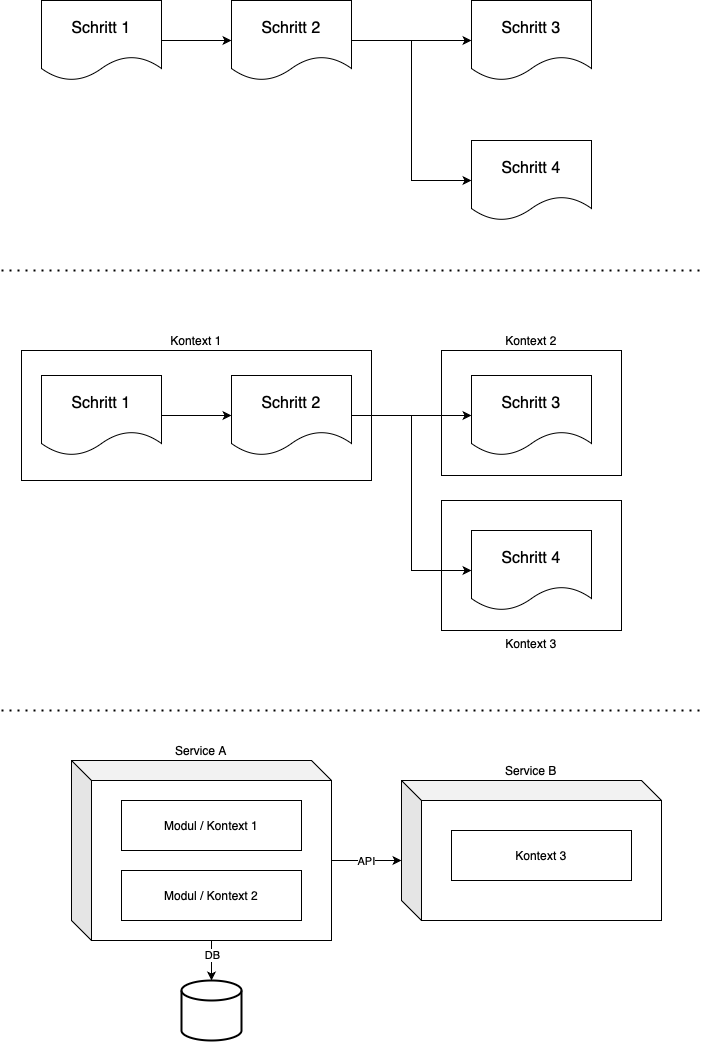

The diagram above was exported from draw.io. Its source (the exported page's mxGraphModel, read from the mxfile embedded in the PNG):
<mxGraphModel dx="1169" dy="722" grid="1" gridSize="10" guides="1" tooltips="1" connect="1" arrows="1" fold="1" page="1" pageScale="1" pageWidth="827" pageHeight="1169" math="0" shadow="0">
  <root>
    <mxCell id="0" />
    <mxCell id="1" parent="0" />
    <mxCell id="73rr_FjuBhcJZTZMzzjQ-15" value="Kontext 3" style="rounded=0;whiteSpace=wrap;html=1;labelPosition=center;verticalLabelPosition=bottom;align=center;verticalAlign=top;strokeColor=light-dark(#000000,#0433FF);" vertex="1" parent="1">
      <mxGeometry x="480" y="600" width="180" height="130" as="geometry" />
    </mxCell>
    <mxCell id="73rr_FjuBhcJZTZMzzjQ-14" value="Kontext 2" style="rounded=0;whiteSpace=wrap;html=1;labelPosition=center;verticalLabelPosition=top;align=center;verticalAlign=bottom;strokeColor=light-dark(#000000,#0433FF);" vertex="1" parent="1">
      <mxGeometry x="480" y="450" width="180" height="125" as="geometry" />
    </mxCell>
    <mxCell id="eQGWegekin0o1_Gf9wDu-5" style="edgeStyle=orthogonalEdgeStyle;rounded=0;orthogonalLoop=1;jettySize=auto;html=1;exitX=1;exitY=0.5;exitDx=0;exitDy=0;entryX=0;entryY=0.5;entryDx=0;entryDy=0;" parent="1" source="eQGWegekin0o1_Gf9wDu-2" target="eQGWegekin0o1_Gf9wDu-3" edge="1">
      <mxGeometry relative="1" as="geometry" />
    </mxCell>
    <mxCell id="eQGWegekin0o1_Gf9wDu-2" value="Schritt 1" style="shape=document;whiteSpace=wrap;html=1;boundedLbl=1;fontSize=16;" parent="1" vertex="1">
      <mxGeometry x="80" y="100" width="120" height="80" as="geometry" />
    </mxCell>
    <mxCell id="73rr_FjuBhcJZTZMzzjQ-4" style="edgeStyle=orthogonalEdgeStyle;rounded=0;orthogonalLoop=1;jettySize=auto;html=1;exitX=1;exitY=0.5;exitDx=0;exitDy=0;" edge="1" parent="1" source="eQGWegekin0o1_Gf9wDu-3" target="eQGWegekin0o1_Gf9wDu-4">
      <mxGeometry relative="1" as="geometry" />
    </mxCell>
    <mxCell id="73rr_FjuBhcJZTZMzzjQ-6" style="edgeStyle=orthogonalEdgeStyle;rounded=0;orthogonalLoop=1;jettySize=auto;html=1;exitX=1;exitY=0.5;exitDx=0;exitDy=0;entryX=0;entryY=0.5;entryDx=0;entryDy=0;" edge="1" parent="1" source="eQGWegekin0o1_Gf9wDu-3" target="73rr_FjuBhcJZTZMzzjQ-5">
      <mxGeometry relative="1" as="geometry" />
    </mxCell>
    <mxCell id="eQGWegekin0o1_Gf9wDu-3" value="Schritt 2" style="shape=document;whiteSpace=wrap;html=1;boundedLbl=1;fontSize=16;" parent="1" vertex="1">
      <mxGeometry x="270" y="100" width="120" height="80" as="geometry" />
    </mxCell>
    <mxCell id="eQGWegekin0o1_Gf9wDu-4" value="Schritt 3" style="shape=document;whiteSpace=wrap;html=1;boundedLbl=1;fontSize=16;" parent="1" vertex="1">
      <mxGeometry x="510" y="100" width="120" height="80" as="geometry" />
    </mxCell>
    <mxCell id="eQGWegekin0o1_Gf9wDu-13" value="Kontext 1" style="rounded=0;whiteSpace=wrap;html=1;labelPosition=center;verticalLabelPosition=top;align=center;verticalAlign=bottom;strokeColor=light-dark(#000000,#0433FF);" parent="1" vertex="1">
      <mxGeometry x="60" y="450" width="350" height="130" as="geometry" />
    </mxCell>
    <mxCell id="eQGWegekin0o1_Gf9wDu-22" value="Service A" style="shape=cube;whiteSpace=wrap;html=1;boundedLbl=1;backgroundOutline=1;darkOpacity=0.05;darkOpacity2=0.1;labelPosition=center;verticalLabelPosition=top;align=center;verticalAlign=bottom;" parent="1" vertex="1">
      <mxGeometry x="110" y="860" width="260" height="180" as="geometry" />
    </mxCell>
    <mxCell id="eQGWegekin0o1_Gf9wDu-23" value="Modul / Kontext 1" style="rounded=0;whiteSpace=wrap;html=1;labelPosition=center;verticalLabelPosition=middle;align=center;verticalAlign=middle;strokeColor=light-dark(#000000,#0433FF);" parent="1" vertex="1">
      <mxGeometry x="160" y="900" width="180" height="50" as="geometry" />
    </mxCell>
    <mxCell id="eQGWegekin0o1_Gf9wDu-24" value="Modul / Kontext 2" style="rounded=0;whiteSpace=wrap;html=1;labelPosition=center;verticalLabelPosition=middle;align=center;verticalAlign=middle;strokeColor=light-dark(#000000,#0433FF);" parent="1" vertex="1">
      <mxGeometry x="160" y="970" width="180" height="50" as="geometry" />
    </mxCell>
    <mxCell id="eQGWegekin0o1_Gf9wDu-25" value="" style="endArrow=none;dashed=1;html=1;dashPattern=1 3;strokeWidth=2;rounded=0;" parent="1" edge="1">
      <mxGeometry width="50" height="50" relative="1" as="geometry">
        <mxPoint x="40" y="370" as="sourcePoint" />
        <mxPoint x="740" y="370" as="targetPoint" />
      </mxGeometry>
    </mxCell>
    <mxCell id="eQGWegekin0o1_Gf9wDu-26" value="" style="endArrow=none;dashed=1;html=1;dashPattern=1 3;strokeWidth=2;rounded=0;" parent="1" edge="1">
      <mxGeometry width="50" height="50" relative="1" as="geometry">
        <mxPoint x="40" y="810" as="sourcePoint" />
        <mxPoint x="740" y="810" as="targetPoint" />
      </mxGeometry>
    </mxCell>
    <mxCell id="73rr_FjuBhcJZTZMzzjQ-1" value="Service B" style="shape=cube;whiteSpace=wrap;html=1;boundedLbl=1;backgroundOutline=1;darkOpacity=0.05;darkOpacity2=0.1;labelPosition=center;verticalLabelPosition=top;align=center;verticalAlign=bottom;" vertex="1" parent="1">
      <mxGeometry x="440" y="880" width="260" height="140" as="geometry" />
    </mxCell>
    <mxCell id="73rr_FjuBhcJZTZMzzjQ-3" value="Kontext 3" style="rounded=0;whiteSpace=wrap;html=1;labelPosition=center;verticalLabelPosition=middle;align=center;verticalAlign=middle;strokeColor=light-dark(#000000,#0433FF);" vertex="1" parent="1">
      <mxGeometry x="490" y="930" width="180" height="50" as="geometry" />
    </mxCell>
    <mxCell id="73rr_FjuBhcJZTZMzzjQ-5" value="Schritt 4" style="shape=document;whiteSpace=wrap;html=1;boundedLbl=1;fontSize=16;" vertex="1" parent="1">
      <mxGeometry x="510" y="240" width="120" height="80" as="geometry" />
    </mxCell>
    <mxCell id="73rr_FjuBhcJZTZMzzjQ-7" style="edgeStyle=orthogonalEdgeStyle;rounded=0;orthogonalLoop=1;jettySize=auto;html=1;exitX=1;exitY=0.5;exitDx=0;exitDy=0;entryX=0;entryY=0.5;entryDx=0;entryDy=0;" edge="1" parent="1" source="73rr_FjuBhcJZTZMzzjQ-8" target="73rr_FjuBhcJZTZMzzjQ-11">
      <mxGeometry relative="1" as="geometry" />
    </mxCell>
    <mxCell id="73rr_FjuBhcJZTZMzzjQ-8" value="Schritt 1" style="shape=document;whiteSpace=wrap;html=1;boundedLbl=1;fontSize=16;" vertex="1" parent="1">
      <mxGeometry x="80" y="475" width="120" height="80" as="geometry" />
    </mxCell>
    <mxCell id="73rr_FjuBhcJZTZMzzjQ-9" style="edgeStyle=orthogonalEdgeStyle;rounded=0;orthogonalLoop=1;jettySize=auto;html=1;exitX=1;exitY=0.5;exitDx=0;exitDy=0;" edge="1" parent="1" source="73rr_FjuBhcJZTZMzzjQ-11" target="73rr_FjuBhcJZTZMzzjQ-12">
      <mxGeometry relative="1" as="geometry" />
    </mxCell>
    <mxCell id="73rr_FjuBhcJZTZMzzjQ-10" style="edgeStyle=orthogonalEdgeStyle;rounded=0;orthogonalLoop=1;jettySize=auto;html=1;exitX=1;exitY=0.5;exitDx=0;exitDy=0;entryX=0;entryY=0.5;entryDx=0;entryDy=0;" edge="1" parent="1" source="73rr_FjuBhcJZTZMzzjQ-11" target="73rr_FjuBhcJZTZMzzjQ-13">
      <mxGeometry relative="1" as="geometry" />
    </mxCell>
    <mxCell id="73rr_FjuBhcJZTZMzzjQ-11" value="Schritt 2" style="shape=document;whiteSpace=wrap;html=1;boundedLbl=1;fontSize=16;" vertex="1" parent="1">
      <mxGeometry x="270" y="475" width="120" height="80" as="geometry" />
    </mxCell>
    <mxCell id="73rr_FjuBhcJZTZMzzjQ-12" value="Schritt 3" style="shape=document;whiteSpace=wrap;html=1;boundedLbl=1;fontSize=16;" vertex="1" parent="1">
      <mxGeometry x="510" y="475" width="120" height="80" as="geometry" />
    </mxCell>
    <mxCell id="73rr_FjuBhcJZTZMzzjQ-13" value="Schritt 4" style="shape=document;whiteSpace=wrap;html=1;boundedLbl=1;fontSize=16;" vertex="1" parent="1">
      <mxGeometry x="510" y="630" width="120" height="80" as="geometry" />
    </mxCell>
    <mxCell id="73rr_FjuBhcJZTZMzzjQ-16" value="" style="strokeWidth=2;html=1;shape=mxgraph.flowchart.database;whiteSpace=wrap;" vertex="1" parent="1">
      <mxGeometry x="220" y="1080" width="60" height="60" as="geometry" />
    </mxCell>
    <mxCell id="73rr_FjuBhcJZTZMzzjQ-17" style="edgeStyle=orthogonalEdgeStyle;rounded=0;orthogonalLoop=1;jettySize=auto;html=1;exitX=0;exitY=0;exitDx=140;exitDy=180;exitPerimeter=0;entryX=0.5;entryY=0;entryDx=0;entryDy=0;entryPerimeter=0;" edge="1" parent="1" source="eQGWegekin0o1_Gf9wDu-22" target="73rr_FjuBhcJZTZMzzjQ-16">
      <mxGeometry relative="1" as="geometry" />
    </mxCell>
    <mxCell id="73rr_FjuBhcJZTZMzzjQ-20" value="DB" style="edgeLabel;html=1;align=center;verticalAlign=middle;resizable=0;points=[];" vertex="1" connectable="0" parent="73rr_FjuBhcJZTZMzzjQ-17">
      <mxGeometry x="-0.3" relative="1" as="geometry">
        <mxPoint as="offset" />
      </mxGeometry>
    </mxCell>
    <mxCell id="73rr_FjuBhcJZTZMzzjQ-18" style="edgeStyle=orthogonalEdgeStyle;rounded=0;orthogonalLoop=1;jettySize=auto;html=1;exitX=0;exitY=0;exitDx=260;exitDy=100;exitPerimeter=0;entryX=0;entryY=0;entryDx=0;entryDy=80;entryPerimeter=0;" edge="1" parent="1" source="eQGWegekin0o1_Gf9wDu-22" target="73rr_FjuBhcJZTZMzzjQ-1">
      <mxGeometry relative="1" as="geometry" />
    </mxCell>
    <mxCell id="73rr_FjuBhcJZTZMzzjQ-19" value="API" style="edgeLabel;html=1;align=center;verticalAlign=middle;resizable=0;points=[];" vertex="1" connectable="0" parent="73rr_FjuBhcJZTZMzzjQ-18">
      <mxGeometry x="-0.0286" relative="1" as="geometry">
        <mxPoint as="offset" />
      </mxGeometry>
    </mxCell>
  </root>
</mxGraphModel>